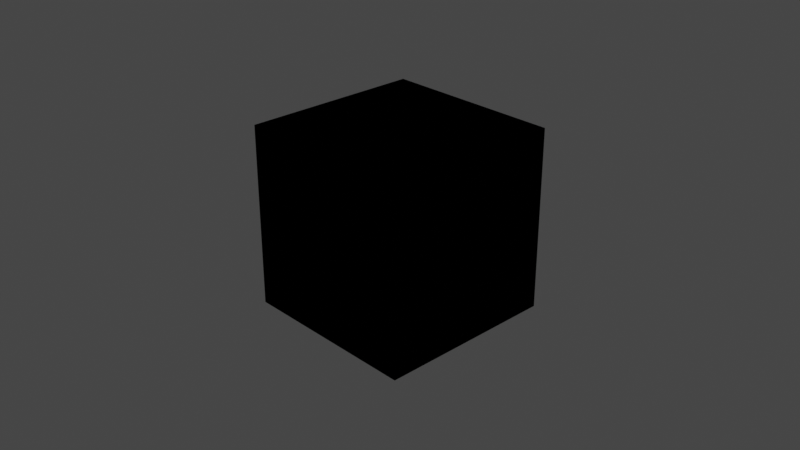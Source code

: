 # Source: blender_nodetree_stats.blend  (saved by Blender 2.93.20; exported with 4.5.12 LTS)
import bpy
from mathutils import Matrix  # noqa: F401  (used for matrix-valued properties, if any)

bpy.ops.wm.read_factory_settings(use_empty=True)
scene = bpy.context.scene
scene.name = 'Scene'

# ---- collections
col_collection = bpy.data.collections.new('Collection'); scene.collection.children.link(col_collection)

# ---- materials (node trees are filled in below, after node groups)
mat_material = bpy.data.materials.new('Material')
mat_material.alpha_threshold = 0.0
mat_material.use_transparent_shadow = False
mat_material.line_color = (0.0, 0.0, 0.0, 1.0)

# ---- node groups
ng_nodegroup_006 = bpy.data.node_groups.new('NodeGroup.006', 'ShaderNodeTree')
_N = ng_nodegroup_006.nodes; _L = ng_nodegroup_006.links
n0 = _N.new('ShaderNodeNewGeometry'); n0.name = 'Geometry'; n0.location = (-92, 7)
n1 = _N.new('NodeGroupInput'); n1.name = 'Group Input'; n1.location = (-292, 0)
n2 = _N.new('ShaderNodeHairInfo'); n2.name = 'Hair Info'; n2.location = (92, -7)
n3 = _N.new('NodeGroupOutput'); n3.name = 'Group Output'; n3.location = (282, 0)
n3.is_active_output = True
ng_nodegroup_005 = bpy.data.node_groups.new('NodeGroup.005', 'ShaderNodeTree')
_N = ng_nodegroup_005.nodes; _L = ng_nodegroup_005.links
n0 = _N.new('NodeGroupInput'); n0.name = 'Group Input'; n0.location = (-341, 50)
n1 = _N.new('ShaderNodeBevel'); n1.name = 'Bevel'; n1.location = (7, 84)
n2 = _N.new('ShaderNodeGroup'); n2.name = 'Group'; n2.location = (-161, 86)
n2.node_tree = ng_nodegroup_006
n3 = _N.new('NodeGroupOutput'); n3.name = 'Group Output'; n3.location = (188, 46)
n3.is_active_output = True
ng_nodegroup_004 = bpy.data.node_groups.new('NodeGroup.004', 'ShaderNodeTree')
_N = ng_nodegroup_004.nodes; _L = ng_nodegroup_004.links
n0 = _N.new('NodeGroupInput'); n0.name = 'Group Input'; n0.location = (-346, 48)
n1 = _N.new('ShaderNodeCameraData'); n1.name = 'Camera Data'; n1.location = (-166, 64)
n2 = _N.new('ShaderNodeGroup'); n2.name = 'Group'; n2.location = (2, 62)
n2.node_tree = ng_nodegroup_005
n3 = _N.new('NodeGroupOutput'); n3.name = 'Group Output'; n3.location = (185, 46)
n3.is_active_output = True
ng_nodegroup_003 = bpy.data.node_groups.new('NodeGroup.003', 'ShaderNodeTree')
_N = ng_nodegroup_003.nodes; _L = ng_nodegroup_003.links
n0 = _N.new('ShaderNodeAttribute'); n0.name = 'Attribute'; n0.location = (-185, 62)
n1 = _N.new('NodeGroupInput'); n1.name = 'Group Input'; n1.location = (-352, 48)
n2 = _N.new('ShaderNodeGroup'); n2.name = 'Group'; n2.location = (9, 57)
n2.node_tree = ng_nodegroup_004
n3 = _N.new('NodeGroupOutput'); n3.name = 'Group Output'; n3.location = (173, 56)
n3.hide = True
n3.is_active_output = True

# ---- material node trees
mat_material.use_nodes = True; mat_material.node_tree.nodes.clear()
_N = mat_material.node_tree.nodes; _L = mat_material.node_tree.links
n0 = _N.new('ShaderNodeCameraData'); n0.name = 'Camera Data'; n0.location = (-606, 129)
n1 = _N.new('ShaderNodeFresnel'); n1.name = 'Fresnel'; n1.location = (-426, 130)
n1.inputs[0].default_value = 1.45
n2 = _N.new('ShaderNodeAmbientOcclusion'); n2.name = 'Ambient Occlusion'; n2.location = (-944, 151)
n3 = _N.new('ShaderNodeGroup'); n3.name = 'Group'; n3.location = (-772, 119)
n3.node_tree = ng_nodegroup_003

# ---- world
world_world = bpy.data.worlds.new('World'); scene.world = world_world
world_world.use_nodes = True; world_world.node_tree.nodes.clear()
_N = world_world.node_tree.nodes; _L = world_world.node_tree.links
n0 = _N.new('ShaderNodeOutputWorld'); n0.name = 'World Output'; n0.location = (300, 300)
n1 = _N.new('ShaderNodeBackground'); n1.name = 'Background'; n1.location = (10, 300)
n1.inputs[0].default_value = (0.05088, 0.05088, 0.05088, 1.0)
_L.new(n1.outputs[0], n0.inputs[0])
n0.is_active_output = True
world_world.color = (0.05088, 0.05088, 0.05088)
world_world.use_sun_shadow = False
world_world.sun_shadow_jitter_overblur = 0.0

# ---- cameras
cam_camera = bpy.data.cameras.new('Camera')
cam_camera.clip_end = 100.0
cam_camera.ortho_scale = 7.314

# ---- lights
light_light = bpy.data.lights.new('Light', 'POINT')
light_light.transmission_factor = 0.0
light_light.energy = 1000.0
light_light.shadow_soft_size = 0.1
light_light.shadow_maximum_resolution = 0.006
light_light.use_absolute_resolution = True

# ---- meshes
me_cube = bpy.data.meshes.new('Cube')
me_cube.from_pydata([(1.0, 1.0, 1.0), (1.0, 1.0, -1.0), (1.0, -1.0, 1.0), (1.0, -1.0, -1.0), (-1.0, 1.0, 1.0), (-1.0, 1.0, -1.0), (-1.0, -1.0, 1.0), (-1.0, -1.0, -1.0)], [], [(0, 4, 6, 2), (3, 2, 6, 7), (7, 6, 4, 5), (5, 1, 3, 7), (1, 0, 2, 3), (5, 4, 0, 1)])
_uv = me_cube.uv_layers.new(name='UVMap')
_uv.uv.foreach_set('vector', [0.625, 0.5, 0.875, 0.5, 0.875, 0.75, 0.625, 0.75, 0.375, 0.75, 0.625, 0.75, 0.625, 1.0, 0.375, 1.0, 0.375, 0.0, 0.625, 0.0, 0.625, 0.25, 0.375, 0.25, 0.125, 0.5, 0.375, 0.5, 0.375, 0.75, 0.125, 0.75, 0.375, 0.5, 0.625, 0.5, 0.625, 0.75, 0.375, 0.75, 0.375, 0.25, 0.625, 0.25, 0.625, 0.5, 0.375, 0.5])
me_cube.materials.append(mat_material)
me_cube.use_remesh_preserve_volume = False
me_cube.use_remesh_preserve_attributes = False
me_cube.use_mirror_vertex_groups = False
me_cube.update()

# ---- objects
ob_cube = bpy.data.objects.new('Cube', me_cube)
ob_light = bpy.data.objects.new('Light', light_light)
ob_camera = bpy.data.objects.new('Camera', cam_camera)

# ---- transforms, parenting, visibility, modifiers, constraints
ob_cube.location = (0.0, 0.0, 0.0)
ob_cube.lock_rotations_4d = False
ob_cube.empty_display_type = 'ARROWS'
ob_cube.lineart.crease_threshold = 0.0
ob_light.location = (4.076, 1.005, 5.904)
ob_light.rotation_euler = (0.6503, 0.05522, 1.866)
ob_light.lock_rotations_4d = False
ob_light.empty_display_type = 'ARROWS'
ob_light.color = (0.0, 0.0, 0.0, 0.0)
ob_light.lineart.crease_threshold = 0.0
ob_camera.location = (7.359, -6.926, 4.958)
ob_camera.rotation_euler = (1.109, 0.0, 0.8149)
ob_camera.lock_rotations_4d = False
ob_camera.empty_display_type = 'ARROWS'
ob_camera.color = (0.0, 0.0, 0.0, 0.0)
ob_camera.display_type = 'WIRE'
ob_camera.lineart.crease_threshold = 0.0

# ---- collection membership
col_collection.objects.link(ob_cube)
col_collection.objects.link(ob_light)
col_collection.objects.link(ob_camera)

# ---- scene / render settings (as saved in the file)
scene.camera = ob_camera
scene.frame_start = 1; scene.frame_end = 250; scene.frame_set(1)
scene.render.engine = 'BLENDER_EEVEE_NEXT'
scene.render.image_settings.color_mode = 'RGB'
scene.cycles.use_denoising = False
scene.cycles.samples = 128
scene.cycles.sampling_pattern = 'TABULATED_SOBOL'
scene.cycles.use_adaptive_sampling = False
scene.cycles.use_light_tree = False
scene.view_settings.view_transform = 'Filmic'
bpy.context.view_layer.update()
